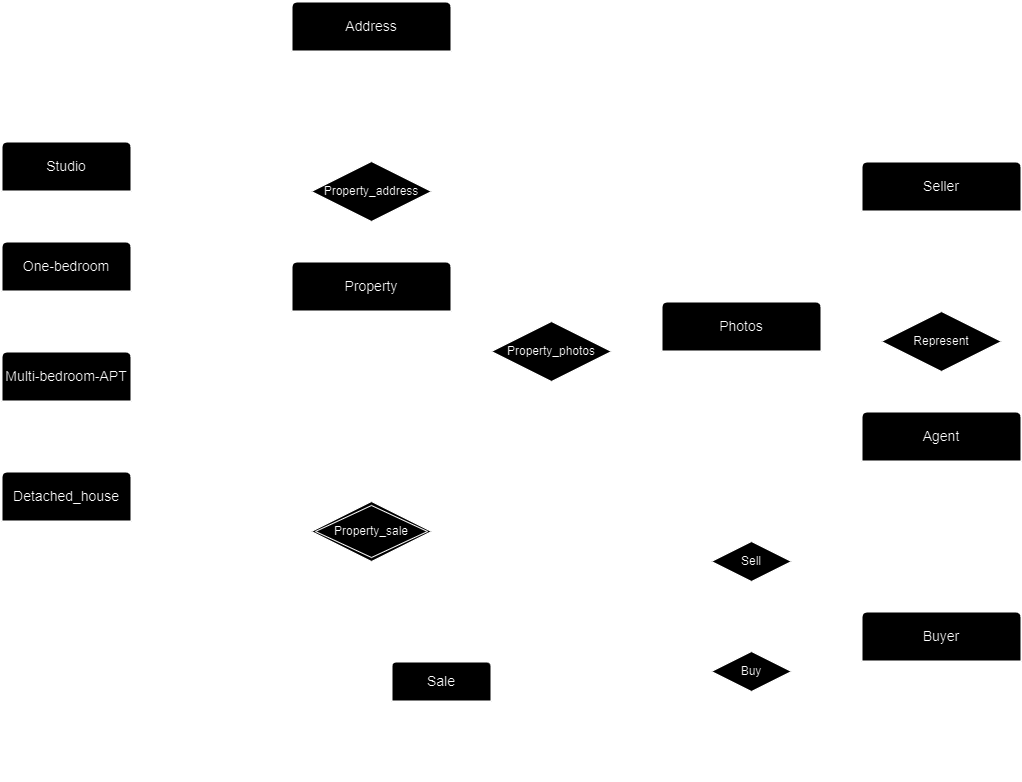

The diagram above was exported from draw.io. Its source (the exported page's mxGraphModel, read from the mxfile embedded in the PNG):
<mxGraphModel dx="1886" dy="780" grid="1" gridSize="10" guides="1" tooltips="1" connect="1" arrows="1" fold="1" page="1" pageScale="1" pageWidth="1169" pageHeight="827" math="0" shadow="0" extFonts="Permanent Marker^https://fonts.googleapis.com/css?family=Permanent+Marker">
  <root>
    <mxCell id="0" />
    <mxCell id="1" parent="0" />
    <mxCell id="oiU-4ReBRIczqN_1Z3ef-3" value="" style="endArrow=none;html=1;rounded=0;fontSize=12;startSize=8;endSize=8;curved=1;entryX=0.5;entryY=1;entryDx=0;entryDy=0;exitX=0.5;exitY=0;exitDx=0;exitDy=0;" parent="1" source="dQqFchW4ev70IMa58p19-54" target="dQqFchW4ev70IMa58p19-53" edge="1">
      <mxGeometry relative="1" as="geometry">
        <mxPoint x="780" y="500" as="sourcePoint" />
        <mxPoint x="940" y="500" as="targetPoint" />
      </mxGeometry>
    </mxCell>
    <mxCell id="oiU-4ReBRIczqN_1Z3ef-4" value="M" style="resizable=0;html=1;whiteSpace=wrap;align=left;verticalAlign=bottom;" parent="oiU-4ReBRIczqN_1Z3ef-3" connectable="0" vertex="1">
      <mxGeometry x="-1" relative="1" as="geometry" />
    </mxCell>
    <mxCell id="oiU-4ReBRIczqN_1Z3ef-5" value="N" style="resizable=0;html=1;whiteSpace=wrap;align=right;verticalAlign=bottom;" parent="oiU-4ReBRIczqN_1Z3ef-3" connectable="0" vertex="1">
      <mxGeometry x="1" relative="1" as="geometry" />
    </mxCell>
    <mxCell id="dQqFchW4ev70IMa58p19-14" value="Property" style="swimlane;childLayout=stackLayout;horizontal=1;startSize=50;horizontalStack=0;rounded=1;fontSize=14;fontStyle=0;strokeWidth=2;resizeParent=0;resizeLast=1;shadow=0;dashed=0;align=center;arcSize=4;whiteSpace=wrap;html=1;" parent="1" vertex="1">
      <mxGeometry x="340" y="270" width="160" height="160" as="geometry" />
    </mxCell>
    <mxCell id="dQqFchW4ev70IMa58p19-15" value="&lt;b&gt;&lt;u&gt;Property_ID&lt;/u&gt;&lt;/b&gt;&lt;div&gt;Market_date&lt;/div&gt;&lt;div&gt;Type&lt;/div&gt;&lt;div&gt;Bedrooms&lt;/div&gt;&lt;div&gt;Bathrooms&lt;/div&gt;&lt;div&gt;Price&lt;/div&gt;" style="align=left;strokeColor=none;fillColor=none;spacingLeft=4;fontSize=12;verticalAlign=top;resizable=0;rotatable=0;part=1;html=1;" parent="dQqFchW4ev70IMa58p19-14" vertex="1">
      <mxGeometry y="50" width="160" height="110" as="geometry" />
    </mxCell>
    <mxCell id="hSxSr_GU6pKrXiUthG9S-14" style="edgeStyle=orthogonalEdgeStyle;rounded=0;orthogonalLoop=1;jettySize=auto;html=1;entryX=0;entryY=0.5;entryDx=0;entryDy=0;" parent="1" source="dQqFchW4ev70IMa58p19-49" target="dQqFchW4ev70IMa58p19-54" edge="1">
      <mxGeometry relative="1" as="geometry">
        <mxPoint x="800" y="500" as="targetPoint" />
      </mxGeometry>
    </mxCell>
    <mxCell id="hSxSr_GU6pKrXiUthG9S-57" style="edgeStyle=orthogonalEdgeStyle;rounded=0;orthogonalLoop=1;jettySize=auto;html=1;entryX=0.75;entryY=0;entryDx=0;entryDy=0;" parent="1" source="dQqFchW4ev70IMa58p19-49" target="hSxSr_GU6pKrXiUthG9S-34" edge="1">
      <mxGeometry relative="1" as="geometry" />
    </mxCell>
    <mxCell id="dQqFchW4ev70IMa58p19-49" value="Sell" style="shape=rhombus;perimeter=rhombusPerimeter;whiteSpace=wrap;html=1;align=center;" parent="1" vertex="1">
      <mxGeometry x="760" y="550" width="80" height="40" as="geometry" />
    </mxCell>
    <mxCell id="dQqFchW4ev70IMa58p19-53" value="Seller" style="swimlane;childLayout=stackLayout;horizontal=1;startSize=50;horizontalStack=0;rounded=1;fontSize=14;fontStyle=0;strokeWidth=2;resizeParent=0;resizeLast=1;shadow=0;dashed=0;align=center;arcSize=4;whiteSpace=wrap;html=1;" parent="1" vertex="1">
      <mxGeometry x="910" y="170" width="160" height="120" as="geometry" />
    </mxCell>
    <mxCell id="hSxSr_GU6pKrXiUthG9S-26" value="&lt;u&gt;&lt;b&gt;Seller_ID&lt;/b&gt;&lt;/u&gt;&lt;div&gt;Seller_Name&lt;/div&gt;" style="text;html=1;align=left;verticalAlign=middle;resizable=0;points=[];autosize=1;strokeColor=none;fillColor=none;" parent="dQqFchW4ev70IMa58p19-53" vertex="1">
      <mxGeometry y="50" width="160" height="70" as="geometry" />
    </mxCell>
    <mxCell id="dQqFchW4ev70IMa58p19-54" value="Agent" style="swimlane;childLayout=stackLayout;horizontal=1;startSize=50;horizontalStack=0;rounded=1;fontSize=14;fontStyle=0;strokeWidth=2;resizeParent=0;resizeLast=1;shadow=0;dashed=0;align=center;arcSize=4;whiteSpace=wrap;html=1;" parent="1" vertex="1">
      <mxGeometry x="910" y="420" width="160" height="120" as="geometry" />
    </mxCell>
    <mxCell id="hSxSr_GU6pKrXiUthG9S-25" value="&lt;b&gt;&lt;u&gt;Agent_ID&lt;/u&gt;&lt;/b&gt;&lt;div&gt;Agent_Name&lt;/div&gt;" style="text;html=1;align=left;verticalAlign=middle;resizable=0;points=[];autosize=1;strokeColor=none;fillColor=none;" parent="dQqFchW4ev70IMa58p19-54" vertex="1">
      <mxGeometry y="50" width="160" height="70" as="geometry" />
    </mxCell>
    <mxCell id="dQqFchW4ev70IMa58p19-58" style="edgeStyle=orthogonalEdgeStyle;rounded=0;orthogonalLoop=1;jettySize=auto;html=1;entryX=0.5;entryY=0;entryDx=0;entryDy=0;" parent="1" source="dQqFchW4ev70IMa58p19-55" target="dQqFchW4ev70IMa58p19-14" edge="1">
      <mxGeometry relative="1" as="geometry" />
    </mxCell>
    <mxCell id="hSxSr_GU6pKrXiUthG9S-2" value="" style="edgeStyle=orthogonalEdgeStyle;rounded=0;orthogonalLoop=1;jettySize=auto;html=1;" parent="1" source="dQqFchW4ev70IMa58p19-55" edge="1">
      <mxGeometry relative="1" as="geometry">
        <mxPoint x="420" y="130" as="targetPoint" />
      </mxGeometry>
    </mxCell>
    <mxCell id="dQqFchW4ev70IMa58p19-55" value="Property_address" style="shape=rhombus;perimeter=rhombusPerimeter;whiteSpace=wrap;html=1;align=center;" parent="1" vertex="1">
      <mxGeometry x="360" y="170" width="120" height="60" as="geometry" />
    </mxCell>
    <mxCell id="dQqFchW4ev70IMa58p19-67" value="Buyer" style="swimlane;childLayout=stackLayout;horizontal=1;startSize=50;horizontalStack=0;rounded=1;fontSize=14;fontStyle=0;strokeWidth=2;resizeParent=0;resizeLast=1;shadow=0;dashed=0;align=center;arcSize=4;whiteSpace=wrap;html=1;" parent="1" vertex="1">
      <mxGeometry x="910" y="620" width="160" height="120" as="geometry" />
    </mxCell>
    <mxCell id="hSxSr_GU6pKrXiUthG9S-27" value="&lt;u&gt;&lt;b&gt;Buyer_ID&lt;/b&gt;&lt;/u&gt;&lt;div&gt;Buyer_Name&lt;/div&gt;" style="text;html=1;align=left;verticalAlign=middle;resizable=0;points=[];autosize=1;strokeColor=none;fillColor=none;" parent="dQqFchW4ev70IMa58p19-67" vertex="1">
      <mxGeometry y="50" width="160" height="70" as="geometry" />
    </mxCell>
    <mxCell id="dQqFchW4ev70IMa58p19-69" value="Address" style="swimlane;childLayout=stackLayout;horizontal=1;startSize=50;horizontalStack=0;rounded=1;fontSize=14;fontStyle=0;strokeWidth=2;resizeParent=0;resizeLast=1;shadow=0;dashed=0;align=center;arcSize=4;whiteSpace=wrap;html=1;" parent="1" vertex="1">
      <mxGeometry x="340" y="10" width="160" height="120" as="geometry" />
    </mxCell>
    <mxCell id="hSxSr_GU6pKrXiUthG9S-28" value="&lt;div&gt;&lt;u&gt;&lt;b&gt;Gu&lt;/b&gt;&lt;/u&gt;&lt;/div&gt;&lt;div&gt;&lt;u&gt;&lt;b&gt;Dong&lt;/b&gt;&lt;/u&gt;&lt;/div&gt;&lt;div&gt;School District&lt;/div&gt;" style="text;html=1;align=left;verticalAlign=middle;resizable=0;points=[];autosize=1;strokeColor=none;fillColor=none;" parent="dQqFchW4ev70IMa58p19-69" vertex="1">
      <mxGeometry y="50" width="160" height="70" as="geometry" />
    </mxCell>
    <mxCell id="dQqFchW4ev70IMa58p19-51" value="Represent" style="shape=rhombus;perimeter=rhombusPerimeter;whiteSpace=wrap;html=1;align=center;" parent="1" vertex="1">
      <mxGeometry x="930" y="320" width="120" height="60" as="geometry" />
    </mxCell>
    <mxCell id="hSxSr_GU6pKrXiUthG9S-20" style="edgeStyle=orthogonalEdgeStyle;rounded=0;orthogonalLoop=1;jettySize=auto;html=1;entryX=0.5;entryY=1;entryDx=0;entryDy=0;" parent="1" target="dQqFchW4ev70IMa58p19-15" edge="1">
      <mxGeometry relative="1" as="geometry">
        <mxPoint x="420" y="520" as="sourcePoint" />
      </mxGeometry>
    </mxCell>
    <mxCell id="hSxSr_GU6pKrXiUthG9S-17" style="edgeStyle=orthogonalEdgeStyle;rounded=0;orthogonalLoop=1;jettySize=auto;html=1;exitX=1;exitY=0.5;exitDx=0;exitDy=0;entryX=0;entryY=0.5;entryDx=0;entryDy=0;" parent="1" source="hSxSr_GU6pKrXiUthG9S-13" target="dQqFchW4ev70IMa58p19-67" edge="1">
      <mxGeometry relative="1" as="geometry" />
    </mxCell>
    <mxCell id="hSxSr_GU6pKrXiUthG9S-13" value="Buy" style="shape=rhombus;perimeter=rhombusPerimeter;whiteSpace=wrap;html=1;align=center;" parent="1" vertex="1">
      <mxGeometry x="760" y="660" width="80" height="40" as="geometry" />
    </mxCell>
    <mxCell id="hSxSr_GU6pKrXiUthG9S-58" style="edgeStyle=orthogonalEdgeStyle;rounded=0;orthogonalLoop=1;jettySize=auto;html=1;entryX=0.25;entryY=0;entryDx=0;entryDy=0;" parent="1" source="hSxSr_GU6pKrXiUthG9S-33" target="hSxSr_GU6pKrXiUthG9S-34" edge="1">
      <mxGeometry relative="1" as="geometry" />
    </mxCell>
    <mxCell id="hSxSr_GU6pKrXiUthG9S-33" value="Property_sale" style="shape=rhombus;double=1;perimeter=rhombusPerimeter;whiteSpace=wrap;html=1;align=center;" parent="1" vertex="1">
      <mxGeometry x="360" y="510" width="120" height="60" as="geometry" />
    </mxCell>
    <mxCell id="hSxSr_GU6pKrXiUthG9S-34" value="Sale" style="swimlane;childLayout=stackLayout;horizontal=1;startSize=40;horizontalStack=0;rounded=1;fontSize=14;fontStyle=0;strokeWidth=2;resizeParent=0;resizeLast=1;shadow=0;dashed=0;align=center;arcSize=4;whiteSpace=wrap;html=1;" parent="1" vertex="1">
      <mxGeometry x="440" y="670" width="100" height="120" as="geometry" />
    </mxCell>
    <mxCell id="hSxSr_GU6pKrXiUthG9S-35" value="&lt;div&gt;Property_ID&lt;/div&gt;Sale_date" style="text;html=1;align=left;verticalAlign=middle;resizable=0;points=[];autosize=1;strokeColor=none;fillColor=none;" parent="hSxSr_GU6pKrXiUthG9S-34" vertex="1">
      <mxGeometry y="40" width="100" height="80" as="geometry" />
    </mxCell>
    <mxCell id="hSxSr_GU6pKrXiUthG9S-56" style="edgeStyle=orthogonalEdgeStyle;rounded=0;orthogonalLoop=1;jettySize=auto;html=1;exitX=0;exitY=0.5;exitDx=0;exitDy=0;entryX=0.99;entryY=0.413;entryDx=0;entryDy=0;entryPerimeter=0;" parent="1" source="hSxSr_GU6pKrXiUthG9S-13" target="hSxSr_GU6pKrXiUthG9S-35" edge="1">
      <mxGeometry relative="1" as="geometry" />
    </mxCell>
    <mxCell id="mvB6zAz_esTq_tXI4KdJ-3" value="" style="endArrow=none;html=1;rounded=0;" edge="1" parent="1">
      <mxGeometry relative="1" as="geometry">
        <mxPoint x="250" y="210" as="sourcePoint" />
        <mxPoint x="250" y="530" as="targetPoint" />
      </mxGeometry>
    </mxCell>
    <mxCell id="mvB6zAz_esTq_tXI4KdJ-4" value="" style="endArrow=none;html=1;rounded=0;" edge="1" parent="1">
      <mxGeometry relative="1" as="geometry">
        <mxPoint x="180" y="210" as="sourcePoint" />
        <mxPoint x="250" y="210" as="targetPoint" />
      </mxGeometry>
    </mxCell>
    <mxCell id="mvB6zAz_esTq_tXI4KdJ-5" value="" style="endArrow=none;html=1;rounded=0;" edge="1" parent="1">
      <mxGeometry relative="1" as="geometry">
        <mxPoint x="180" y="300" as="sourcePoint" />
        <mxPoint x="250" y="300" as="targetPoint" />
      </mxGeometry>
    </mxCell>
    <mxCell id="mvB6zAz_esTq_tXI4KdJ-6" value="" style="endArrow=none;html=1;rounded=0;" edge="1" parent="1">
      <mxGeometry relative="1" as="geometry">
        <mxPoint x="180" y="400" as="sourcePoint" />
        <mxPoint x="250" y="400" as="targetPoint" />
      </mxGeometry>
    </mxCell>
    <mxCell id="mvB6zAz_esTq_tXI4KdJ-7" value="" style="endArrow=none;html=1;rounded=0;" edge="1" parent="1">
      <mxGeometry relative="1" as="geometry">
        <mxPoint x="180" y="530" as="sourcePoint" />
        <mxPoint x="250" y="530" as="targetPoint" />
      </mxGeometry>
    </mxCell>
    <mxCell id="mvB6zAz_esTq_tXI4KdJ-9" value="&lt;div&gt;Studio&lt;/div&gt;" style="swimlane;childLayout=stackLayout;horizontal=1;startSize=50;horizontalStack=0;rounded=1;fontSize=14;fontStyle=0;strokeWidth=2;resizeParent=0;resizeLast=1;shadow=0;dashed=0;align=center;arcSize=4;whiteSpace=wrap;html=1;" vertex="1" parent="1">
      <mxGeometry x="50" y="150" width="130" height="80" as="geometry" />
    </mxCell>
    <mxCell id="mvB6zAz_esTq_tXI4KdJ-10" value="floor" style="align=left;strokeColor=none;fillColor=none;spacingLeft=4;fontSize=12;verticalAlign=top;resizable=0;rotatable=0;part=1;html=1;" vertex="1" parent="mvB6zAz_esTq_tXI4KdJ-9">
      <mxGeometry y="50" width="130" height="30" as="geometry" />
    </mxCell>
    <mxCell id="mvB6zAz_esTq_tXI4KdJ-11" value="One-bedroom" style="swimlane;childLayout=stackLayout;horizontal=1;startSize=50;horizontalStack=0;rounded=1;fontSize=14;fontStyle=0;strokeWidth=2;resizeParent=0;resizeLast=1;shadow=0;dashed=0;align=center;arcSize=4;whiteSpace=wrap;html=1;" vertex="1" parent="1">
      <mxGeometry x="50" y="250" width="130" height="80" as="geometry" />
    </mxCell>
    <mxCell id="mvB6zAz_esTq_tXI4KdJ-12" value="floor" style="align=left;strokeColor=none;fillColor=none;spacingLeft=4;fontSize=12;verticalAlign=top;resizable=0;rotatable=0;part=1;html=1;" vertex="1" parent="mvB6zAz_esTq_tXI4KdJ-11">
      <mxGeometry y="50" width="130" height="30" as="geometry" />
    </mxCell>
    <mxCell id="mvB6zAz_esTq_tXI4KdJ-13" value="&lt;div&gt;Multi-bedroom-APT&lt;/div&gt;" style="swimlane;childLayout=stackLayout;horizontal=1;startSize=50;horizontalStack=0;rounded=1;fontSize=14;fontStyle=0;strokeWidth=2;resizeParent=0;resizeLast=1;shadow=0;dashed=0;align=center;arcSize=4;whiteSpace=wrap;html=1;" vertex="1" parent="1">
      <mxGeometry x="50" y="360" width="130" height="90" as="geometry" />
    </mxCell>
    <mxCell id="mvB6zAz_esTq_tXI4KdJ-14" value="&lt;div&gt;Bedrooms&lt;/div&gt;&lt;div&gt;Bathrooms&lt;/div&gt;" style="align=left;strokeColor=none;fillColor=none;spacingLeft=4;fontSize=12;verticalAlign=top;resizable=0;rotatable=0;part=1;html=1;" vertex="1" parent="mvB6zAz_esTq_tXI4KdJ-13">
      <mxGeometry y="50" width="130" height="40" as="geometry" />
    </mxCell>
    <mxCell id="mvB6zAz_esTq_tXI4KdJ-15" value="&lt;div&gt;Detached_house&lt;/div&gt;" style="swimlane;childLayout=stackLayout;horizontal=1;startSize=50;horizontalStack=0;rounded=1;fontSize=14;fontStyle=0;strokeWidth=2;resizeParent=0;resizeLast=1;shadow=0;dashed=0;align=center;arcSize=4;whiteSpace=wrap;html=1;" vertex="1" parent="1">
      <mxGeometry x="50" y="480" width="130" height="90" as="geometry" />
    </mxCell>
    <mxCell id="mvB6zAz_esTq_tXI4KdJ-16" value="&lt;div&gt;Bedrooms&lt;/div&gt;&lt;div&gt;Bathrooms&lt;/div&gt;" style="align=left;strokeColor=none;fillColor=none;spacingLeft=4;fontSize=12;verticalAlign=top;resizable=0;rotatable=0;part=1;html=1;" vertex="1" parent="mvB6zAz_esTq_tXI4KdJ-15">
      <mxGeometry y="50" width="130" height="40" as="geometry" />
    </mxCell>
    <mxCell id="mvB6zAz_esTq_tXI4KdJ-17" value="" style="endArrow=classic;html=1;rounded=0;entryX=0;entryY=0.5;entryDx=0;entryDy=0;" edge="1" parent="1" target="dQqFchW4ev70IMa58p19-15">
      <mxGeometry width="50" height="50" relative="1" as="geometry">
        <mxPoint x="250" y="375" as="sourcePoint" />
        <mxPoint x="610" y="420" as="targetPoint" />
      </mxGeometry>
    </mxCell>
    <mxCell id="mvB6zAz_esTq_tXI4KdJ-18" value="Total" style="shape=partialRectangle;fillColor=none;align=left;verticalAlign=middle;strokeColor=none;spacingLeft=34;rotatable=0;points=[[0,0.5],[1,0.5]];portConstraint=eastwest;dropTarget=0;" vertex="1" parent="1">
      <mxGeometry x="260" y="380" width="90" height="30" as="geometry" />
    </mxCell>
    <mxCell id="mvB6zAz_esTq_tXI4KdJ-19" value="" style="shape=partialRectangle;top=0;left=0;bottom=0;fillColor=none;stokeWidth=1;dashed=1;align=left;verticalAlign=middle;spacingLeft=4;spacingRight=4;overflow=hidden;rotatable=0;points=[];portConstraint=eastwest;part=1;" vertex="1" connectable="0" parent="mvB6zAz_esTq_tXI4KdJ-18">
      <mxGeometry width="30" height="30" as="geometry" />
    </mxCell>
    <mxCell id="mvB6zAz_esTq_tXI4KdJ-21" value="Photos" style="swimlane;childLayout=stackLayout;horizontal=1;startSize=50;horizontalStack=0;rounded=1;fontSize=14;fontStyle=0;strokeWidth=2;resizeParent=0;resizeLast=1;shadow=0;dashed=0;align=center;arcSize=4;whiteSpace=wrap;html=1;" vertex="1" parent="1">
      <mxGeometry x="710" y="310" width="160" height="120" as="geometry" />
    </mxCell>
    <mxCell id="mvB6zAz_esTq_tXI4KdJ-22" value="&lt;b&gt;&lt;u&gt;Photo_ID&lt;/u&gt;&lt;/b&gt;&lt;br&gt;&lt;div&gt;Photo_type&lt;/div&gt;" style="text;html=1;align=left;verticalAlign=middle;resizable=0;points=[];autosize=1;strokeColor=none;fillColor=none;" vertex="1" parent="mvB6zAz_esTq_tXI4KdJ-21">
      <mxGeometry y="50" width="160" height="70" as="geometry" />
    </mxCell>
    <mxCell id="mvB6zAz_esTq_tXI4KdJ-23" value="Property_photos" style="shape=rhombus;perimeter=rhombusPerimeter;whiteSpace=wrap;html=1;align=center;" vertex="1" parent="1">
      <mxGeometry x="540" y="330" width="120" height="60" as="geometry" />
    </mxCell>
    <mxCell id="mvB6zAz_esTq_tXI4KdJ-26" style="edgeStyle=orthogonalEdgeStyle;rounded=0;orthogonalLoop=1;jettySize=auto;html=1;entryX=1.006;entryY=0.364;entryDx=0;entryDy=0;entryPerimeter=0;" edge="1" parent="1" source="mvB6zAz_esTq_tXI4KdJ-23" target="dQqFchW4ev70IMa58p19-15">
      <mxGeometry relative="1" as="geometry" />
    </mxCell>
    <mxCell id="mvB6zAz_esTq_tXI4KdJ-27" value="" style="endArrow=none;html=1;rounded=0;exitX=1;exitY=0.5;exitDx=0;exitDy=0;entryX=-0.019;entryY=0.433;entryDx=0;entryDy=0;entryPerimeter=0;" edge="1" parent="1" source="mvB6zAz_esTq_tXI4KdJ-23" target="mvB6zAz_esTq_tXI4KdJ-21">
      <mxGeometry relative="1" as="geometry">
        <mxPoint x="640" y="470" as="sourcePoint" />
        <mxPoint x="800" y="470" as="targetPoint" />
      </mxGeometry>
    </mxCell>
  </root>
</mxGraphModel>